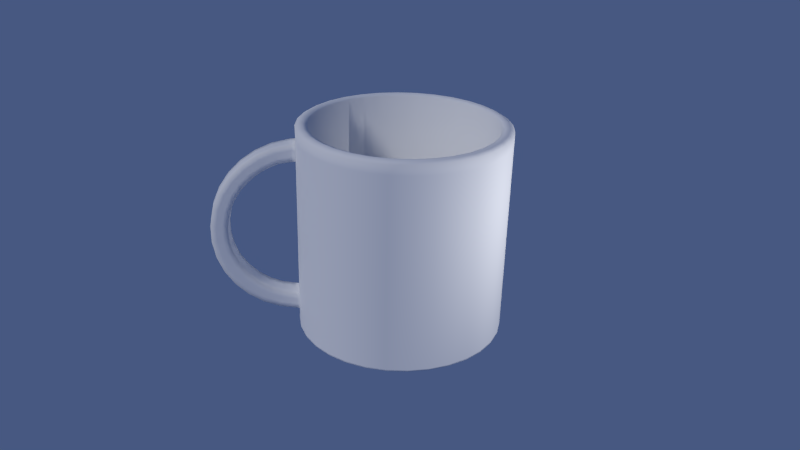 # Source: mug.blend  (saved by Blender 2.70.0; exported with 4.5.12 LTS)
import bpy
from mathutils import Matrix  # noqa: F401  (used for matrix-valued properties, if any)

bpy.ops.wm.read_factory_settings(use_empty=True)
scene = bpy.context.scene
scene.name = 'Scene'

# ---- collections
col_collection_1 = bpy.data.collections.new('Collection 1'); scene.collection.children.link(col_collection_1)

# ---- materials (node trees are filled in below, after node groups)
mat_material_002 = bpy.data.materials.new('Material.002')
mat_material_002.alpha_threshold = 0.0
mat_material_002.use_transparent_shadow = False
mat_material_002.diffuse_color = (0.02539, 0.0116, 0.009144, 1.0)
mat_material_002.roughness = 0.5
mat_material_002.line_color = (0.0, 0.0, 0.0, 0.661)
mat_material_001 = bpy.data.materials.new('Material.001')
mat_material_001.alpha_threshold = 0.0
mat_material_001.use_transparent_shadow = False
mat_material_001.diffuse_color = (0.9258, 0.9258, 0.9258, 1.0)
mat_material_001.roughness = 0.5
mat_material_001.specular_intensity = 0.4831
mat_material_001.line_color = (0.0, 0.0, 0.0, 1.0)

# ---- material node trees

# ---- world
world_world = bpy.data.worlds.new('World'); scene.world = world_world
world_world.color = (0.06238, 0.09788, 0.2203)
world_world.use_sun_shadow = False
world_world.sun_shadow_jitter_overblur = 0.0
world_world.cycles.sampling_method = 'MANUAL'
world_world.cycles.sample_map_resolution = 256

# ---- cameras
cam_camera_003 = bpy.data.cameras.new('Camera.003')
cam_camera_003.clip_end = 100.0
cam_camera_003.lens = 35.0
cam_camera_003.sensor_width = 32.0
cam_camera_003.sensor_height = 18.0
cam_camera_003.dof.focus_distance = 0.0
cam_camera_003.dof.aperture_fstop = 128.0

# ---- lights
light_point = bpy.data.lights.new('Point', 'POINT')
light_point.transmission_factor = 0.0
light_point.energy = 100.0
light_point.shadow_buffer_clip_start = 0.5
light_point.shadow_soft_size = 0.1
light_point.shadow_maximum_resolution = 0.006
light_point.use_absolute_resolution = True
light_point.cycles.use_multiple_importance_sampling = False
light_lamp = bpy.data.lights.new('Lamp', 'SUN')
light_lamp.transmission_factor = 0.0
light_lamp.cutoff_distance = 30.0
light_lamp.angle = 0.1993
light_lamp.energy = 1.0
light_lamp.shadow_buffer_clip_start = 1.001
light_lamp.shadow_soft_size = 0.1
light_lamp.shadow_cascade_max_distance = 1000.0
light_lamp.cycles.use_multiple_importance_sampling = False

# ---- meshes
me_circle_001 = bpy.data.meshes.new('Circle.001')
me_circle_001.from_pydata([(5.501e-09, 1.046, -0.06684), (-0.2041, 1.026, -0.06684), (-0.4004, 0.9666, -0.06684), (-0.5813, 0.8699, -0.06684), (-0.7398, 0.7398, -0.06684), (-0.8699, 0.5813, -0.06684), (-0.9666, 0.4004, -0.06684), (-1.026, 0.2041, -0.06684), (-1.046, 6.586e-08, -0.06684), (-1.026, -0.2041, -0.06684), (-0.9666, -0.4004, -0.06684), (-0.8699, -0.5813, -0.06684), (-0.7398, -0.7398, -0.06684), (-0.5813, -0.8699, -0.06684), (-0.4004, -0.9666, -0.06684), (-0.2041, -1.026, -0.06684), (3.464e-07, -1.046, -0.06684), (0.2041, -1.026, -0.06684), (0.4004, -0.9666, -0.06684), (0.5813, -0.8699, -0.06684), (0.7398, -0.7398, -0.06684), (0.8699, -0.5813, -0.06684), (0.9666, -0.4004, -0.06684), (1.026, -0.2041, -0.06684), (1.046, 9.971e-07, -0.06684), (1.026, 0.2041, -0.06684), (0.9666, 0.4004, -0.06684), (0.8699, 0.5813, -0.06684), (0.7398, 0.7398, -0.06684), (0.5813, 0.8699, -0.06684), (0.4004, 0.9666, -0.06684), (0.2041, 1.026, -0.06684), (7.038e-09, 1.046, -0.03822), (-0.2041, 1.026, -0.03822), (-0.4004, 0.9666, -0.03822), (-0.5813, 0.8699, -0.03822), (-0.7398, 0.7398, -0.03822), (-0.8699, 0.5813, -0.03822), (-0.9666, 0.4004, -0.03822), (-1.026, 0.2041, -0.03822), (-1.046, 6.586e-08, -0.03822), (-1.026, -0.2041, -0.03822), (-0.9666, -0.4004, -0.03822), (-0.8699, -0.5813, -0.03822), (-0.7398, -0.7398, -0.03822), (-0.5813, -0.8699, -0.03822), (-0.4004, -0.9666, -0.03822), (-0.2041, -1.026, -0.03822), (3.479e-07, -1.046, -0.03822), (0.2041, -1.026, -0.03822), (0.4004, -0.9666, -0.03822), (0.5813, -0.8699, -0.03822), (0.7398, -0.7398, -0.03822), (0.8699, -0.5813, -0.03822), (0.9666, -0.4004, -0.03822), (1.026, -0.2041, -0.03822), (1.046, 9.971e-07, -0.03822), (1.026, 0.2041, -0.03822), (0.9666, 0.4004, -0.03822), (0.8699, 0.5813, -0.03822), (0.7398, 0.7398, -0.03822), (0.5813, 0.8699, -0.03822), (0.4004, 0.9666, -0.03822), (0.2041, 1.026, -0.03822)], [], [(1, 0, 31, 30, 29, 28, 27, 26, 25, 24, 23, 22, 21, 20, 19, 18, 17, 16, 15, 14, 13, 12, 11, 10, 9, 8, 7, 6, 5, 4, 3, 2), (33, 34, 35, 36, 37, 38, 39, 40, 41, 42, 43, 44, 45, 46, 47, 48, 49, 50, 51, 52, 53, 54, 55, 56, 57, 58, 59, 60, 61, 62, 63, 32), (29, 30, 62, 61), (18, 19, 51, 50), (7, 8, 40, 39), (27, 28, 60, 59), (16, 17, 49, 48), (5, 6, 38, 37), (25, 26, 58, 57), (3, 4, 36, 35), (14, 15, 47, 46), (23, 24, 56, 55), (1, 2, 34, 33), (12, 13, 45, 44), (21, 22, 54, 53), (10, 11, 43, 42), (30, 31, 63, 62), (19, 20, 52, 51), (8, 9, 41, 40), (28, 29, 61, 60), (17, 18, 50, 49), (6, 7, 39, 38), (26, 27, 59, 58), (4, 5, 37, 36), (15, 16, 48, 47), (24, 25, 57, 56), (2, 3, 35, 34), (13, 14, 46, 45), (22, 23, 55, 54), (0, 1, 33, 32), (11, 12, 44, 43), (31, 0, 32, 63), (20, 21, 53, 52), (9, 10, 42, 41)])
me_circle_001.materials.append(mat_material_002)
me_circle_001.use_remesh_preserve_volume = False
me_circle_001.use_remesh_preserve_attributes = False
me_circle_001.use_mirror_vertex_groups = False
me_circle_001.update()
me_circle = bpy.data.meshes.new('Circle')
me_circle.from_pydata([(-1.008, 0.1912, 0.7869), (-1.179, 0.2044, 0.7561), (-1.331, 0.2162, 0.6946), (-1.468, 0.2269, 0.6045), (-1.584, 0.2359, 0.4893), (-1.676, 0.2431, 0.3536), (-1.74, 0.2482, 0.2025), (-1.773, 0.2508, 0.04177), (-1.775, 0.251, -0.1223), (-1.744, 0.2487, -0.2836), (-1.683, 0.244, -0.4357), (-1.593, 0.2372, -0.5729), (-1.478, 0.2283, -0.6899), (-1.343, 0.2179, -0.7822), (-1.192, 0.2063, -0.8462), (-1.02, 0.193, -0.8795), (-0.3827, 0.9239, 1.0), (-0.3827, 0.9239, -1.0), (-0.5556, 0.8315, 1.0), (-0.5556, 0.8315, -1.0), (-0.7071, 0.7071, 1.0), (-0.7071, 0.7071, -1.0), (-0.8315, 0.5556, 1.0), (-0.8315, 0.5556, -1.0), (-0.9239, 0.3827, 1.0), (-0.9239, 0.3827, -1.0), (-0.9808, 0.1951, 1.0), (-0.9808, 0.1951, -1.0), (-1.0, 9.656e-07, 1.0), (-1.0, 9.656e-07, -1.0), (-0.9808, -0.1951, 1.0), (-0.9808, -0.1951, -1.0), (-1.025, 0.01025, 0.7868), (-1.193, 0.02327, 0.756), (-1.345, 0.03505, 0.6945), (-1.482, 0.04569, 0.6044), (-1.598, 0.05479, 0.4892), (-1.69, 0.06198, 0.3535), (-1.754, 0.06701, 0.2024), (-1.787, 0.06966, 0.04168), (-1.789, 0.06985, -0.1224), (-1.758, 0.06756, -0.2837), (-1.697, 0.06288, -0.4358), (-1.607, 0.056, -0.573), (-1.492, 0.04717, -0.69), (-1.357, 0.03673, -0.7823), (-1.206, 0.02509, -0.8463), (-1.037, 0.01205, -0.8796), (-0.9239, -0.3827, 1.0), (-0.9239, -0.3827, -1.0), (-0.8315, -0.5556, 1.0), (-0.8315, -0.5556, -1.0), (-0.7071, -0.7071, 1.0), (-0.7071, -0.7071, -1.0), (-0.5556, -0.8315, 1.0), (-0.5556, -0.8315, -1.0), (-0.3827, -0.9239, 1.0), (-0.3827, -0.9239, -1.0), (-0.1951, -0.9808, 1.0), (-0.1951, -0.9808, -1.0), (-3.258e-07, -1.0, 1.0), (-3.258e-07, -1.0, -1.0), (0.1951, -0.9808, 1.0), (0.1951, -0.9808, -1.0), (-1.025, 0.006898, 0.6126), (-1.144, 0.01621, 0.5883), (-1.264, 0.02553, 0.5395), (-1.373, 0.03395, 0.4683), (-1.465, 0.04115, 0.3772), (-1.538, 0.04684, 0.2698), (-1.588, 0.05082, 0.1503), (-1.614, 0.05292, 0.02314), (-1.615, 0.05306, -0.1067), (-1.591, 0.05125, -0.2342), (-1.543, 0.04755, -0.3546), (-1.472, 0.0421, -0.4631), (-1.381, 0.03512, -0.5557), (-1.274, 0.02686, -0.6287), (-1.154, 0.01766, -0.6793), (-1.029, 0.008497, -0.7199), (0.3827, -0.9239, 1.0), (0.3827, -0.9239, -1.0), (0.5556, -0.8315, 1.0), (0.5556, -0.8315, -1.0), (0.7071, -0.7071, 1.0), (0.7071, -0.7071, -1.0), (0.8315, -0.5556, 1.0), (0.8315, -0.5556, -1.0), (0.9239, -0.3827, 1.0), (0.9239, -0.3827, -1.0), (0.9808, -0.1951, 1.0), (0.9808, -0.1951, -1.0), (1.0, 7.55e-08, 1.0), (1.0, 7.55e-08, -1.0), (0.9808, 0.1951, 1.0), (0.9808, 0.1951, -1.0), (-1.008, 0.1923, 0.634), (-1.13, 0.2018, 0.6088), (-1.254, 0.2115, 0.5582), (-1.366, 0.2202, 0.4843), (-1.462, 0.2277, 0.3897), (-1.538, 0.2336, 0.2783), (-1.59, 0.2377, 0.1542), (-1.617, 0.2399, 0.02228), (-1.619, 0.2401, -0.1125), (-1.593, 0.2382, -0.2448), (-1.543, 0.2343, -0.3697), (-1.469, 0.2287, -0.4824), (-1.375, 0.2214, -0.5784), (-1.264, 0.2129, -0.6542), (-1.14, 0.2033, -0.7067), (-1.029, 0.1939, -0.7199), (0.9239, 0.3827, 1.0), (0.9239, 0.3827, -1.0), (0.8315, 0.5556, 1.0), (0.8315, 0.5556, -1.0), (0.7071, 0.7071, 1.0), (0.7071, 0.7071, -1.0), (0.5556, 0.8315, 1.0), (0.5556, 0.8315, -1.0), (0.3827, 0.9239, 1.0), (0.3827, 0.9239, -1.0), (0.1951, 0.9808, 1.0), (0.1951, 0.9808, -1.0), (0.0, 1.0, 1.0), (0.0, 1.0, -1.0), (-0.1951, 0.9808, -1.0), (-0.1951, 0.9808, 1.0), (-0.9928, 9.686e-07, -0.8771), (-0.988, 0.1951, -0.8771), (-0.9928, 9.686e-07, 0.7915), (-0.988, 0.1951, 0.7915), (-0.3386, 0.8174, -1.009), (-0.4916, 0.7357, -1.009), (-0.6256, 0.6256, -1.009), (-0.7357, 0.4916, -1.009), (-0.8174, 0.3386, -1.009), (-0.8678, 0.1726, -1.009), (-0.8848, 8.869e-07, -1.009), (-0.8678, -0.1726, -1.009), (-0.8174, -0.3386, -1.009), (-0.7357, -0.4916, -1.009), (-0.6256, -0.6256, -1.009), (-0.4916, -0.7357, -1.009), (-0.3386, -0.8174, -1.009), (-0.1726, -0.8678, -1.009), (-2.808e-07, -0.8848, -1.009), (0.1726, -0.8678, -1.009), (0.3386, -0.8174, -1.009), (0.4916, -0.7357, -1.009), (0.6256, -0.6256, -1.009), (0.7357, -0.4916, -1.009), (0.8174, -0.3386, -1.009), (0.8678, -0.1726, -1.009), (0.8848, 9.934e-08, -1.009), (0.8678, 0.1726, -1.009), (0.8174, 0.3386, -1.009), (0.7357, 0.4916, -1.009), (0.6256, 0.6256, -1.009), (0.4916, 0.7357, -1.009), (0.3386, 0.8174, -1.009), (0.1726, 0.8678, -1.009), (7.463e-09, 0.8848, -1.009), (-0.1726, 0.8678, -1.009), (-0.3386, 0.8174, 0.8962), (-0.4916, 0.7357, 0.8962), (-0.6256, 0.6256, 0.8962), (-0.7357, 0.4916, 0.8962), (-0.8174, 0.3386, 0.8962), (-0.8678, 0.1726, 0.8962), (-0.8848, 8.869e-07, 0.8962), (-0.8678, -0.1726, 0.8962), (-0.8174, -0.3386, 0.8962), (-0.7357, -0.4916, 0.8962), (-0.6256, -0.6256, 0.8962), (-0.4916, -0.7357, 0.8962), (-0.3386, -0.8174, 0.8962), (-0.1726, -0.8678, 0.8962), (-2.248e-07, -0.8848, 0.8962), (0.1726, -0.8678, 0.8962), (0.3386, -0.8174, 0.8962), (0.4916, -0.7357, 0.8962), (0.6256, -0.6256, 0.8962), (0.7357, -0.4916, 0.8962), (0.8174, -0.3386, 0.8962), (0.8678, -0.1726, 0.8962), (0.8848, 9.934e-08, 0.8962), (0.8678, 0.1726, 0.8962), (0.8174, 0.3386, 0.8962), (0.7357, 0.4916, 0.8962), (0.6256, 0.6256, 0.8962), (0.4916, 0.7357, 0.8962), (0.3386, 0.8174, 0.8962), (0.1726, 0.8678, 0.8962), (6.346e-08, 0.8848, 0.8962), (-0.1726, 0.8678, 0.8962), (-0.6631, 0.6631, -1.028), (-0.521, 0.7798, -1.028), (0.521, 0.7798, -1.028), (0.6631, 0.6631, -1.028), (0.7798, -0.521, -1.028), (0.6631, -0.6631, -1.028), (0.9378, 8.836e-08, -1.028), (0.9198, -0.183, -1.028), (-0.183, 0.9198, -1.028), (4.028e-09, 0.9378, -1.028), (-0.8664, -0.3589, -1.028), (-0.9198, -0.183, -1.028), (-3.015e-07, -0.9378, -1.028), (-0.183, -0.9198, -1.028), (0.3589, -0.8664, -1.028), (0.183, -0.9198, -1.028), (0.521, -0.7798, -1.028), (-0.9378, 9.231e-07, -1.028), (0.8664, 0.3589, -1.028), (0.9198, 0.183, -1.028), (-0.521, -0.7798, -1.028), (-0.6631, -0.6631, -1.028), (-0.8664, 0.3589, -1.028), (-0.7798, 0.521, -1.028), (0.7798, 0.521, -1.028), (-0.3589, 0.8664, -1.028), (0.3589, 0.8664, -1.028), (-0.3589, -0.8664, -1.028), (0.8664, -0.3589, -1.028), (0.183, 0.9198, -1.028), (-0.7798, -0.521, -1.028), (-0.9198, 0.183, -1.028), (-0.9928, 9.686e-07, -0.7253), (-0.988, 0.1951, -0.7253), (-0.9928, 9.686e-07, 0.6217), (-0.988, 0.1951, 0.6336), (-0.9239, -0.3827, -0.7047), (-0.8315, -0.5556, -0.7047), (-0.7071, -0.7071, -0.7047), (-0.5556, -0.8315, -0.7047), (-0.3827, -0.9239, -0.7047), (-0.1951, -0.9808, -0.7047), (-3.258e-07, -1.0, -0.7047), (0.1951, -0.9808, -0.7047), (0.3827, -0.9239, -0.7047), (0.5556, -0.8315, -0.7047), (0.7071, -0.7071, -0.7047), (0.8315, -0.5556, -0.7047), (0.9239, -0.3827, -0.7047), (0.9808, -0.1951, -0.7047), (1.0, 7.55e-08, -0.7047), (0.9808, 0.1951, -0.7047), (0.9239, 0.3827, -0.7047), (0.8315, 0.5556, -0.7047), (0.7071, 0.7071, -0.7047), (0.5556, 0.8315, -0.7047), (0.3827, 0.9239, -0.7047), (0.1951, 0.9808, -0.7047), (0.0, 1.0, -0.7047), (-0.9808, -0.1951, -0.7047), (-0.9239, 0.3827, -0.7047), (-0.8315, 0.5556, -0.7047), (-0.7071, 0.7071, -0.7047), (-0.5556, 0.8315, -0.7047), (-0.3827, 0.9239, -0.7047), (-0.1951, 0.9808, -0.7047), (0.0, 1.0, 0.5968), (-0.9239, -0.3827, 0.5968), (-0.8315, -0.5556, 0.5968), (-0.7071, -0.7071, 0.5968), (-0.5556, -0.8315, 0.5968), (-0.3827, -0.9239, 0.5968), (-0.1951, -0.9808, 0.5968), (-3.258e-07, -1.0, 0.5968), (0.1951, -0.9808, 0.5968), (0.3827, -0.9239, 0.5968), (0.5556, -0.8315, 0.5968), (0.7071, -0.7071, 0.5968), (0.8315, -0.5556, 0.5968), (0.9239, -0.3827, 0.5968), (0.9808, -0.1951, 0.5968), (1.0, 7.55e-08, 0.5968), (0.9808, 0.1951, 0.5968), (0.9239, 0.3827, 0.5968), (0.8315, 0.5556, 0.5968), (0.7071, 0.7071, 0.5968), (0.5556, 0.8315, 0.5968), (0.3827, 0.9239, 0.5968), (0.1951, 0.9808, 0.5968), (-0.9808, -0.1951, 0.5952), (-0.9239, 0.3827, 0.5945), (-0.8315, 0.5556, 0.5968), (-0.7071, 0.7071, 0.5968), (-0.5556, 0.8315, 0.5968), (-0.3827, 0.9239, 0.5968), (-0.1951, 0.9808, 0.5968), (-0.988, 0.1951, 0.5945), (-0.9928, 9.686e-07, 0.5952), (-0.9928, 9.686e-07, -0.6988), (-0.988, 0.1951, -0.6986), (-0.9239, -0.3827, -0.9047), (-0.8315, -0.5556, -0.9047), (-0.7071, -0.7071, -0.9047), (-0.5556, -0.8315, -0.9047), (-0.3827, -0.9239, -0.9047), (-0.1951, -0.9808, -0.9047), (-3.258e-07, -1.0, -0.9047), (0.1951, -0.9808, -0.9047), (0.3827, -0.9239, -0.9047), (0.5556, -0.8315, -0.9047), (0.7071, -0.7071, -0.9047), (0.8315, -0.5556, -0.9047), (0.9239, -0.3827, -0.9047), (0.9808, -0.1951, -0.9047), (1.0, 7.55e-08, -0.9047), (0.9808, 0.1951, -0.9047), (0.9239, 0.3827, -0.9047), (0.8315, 0.5556, -0.9047), (0.7071, 0.7071, -0.9047), (0.5556, 0.8315, -0.9047), (0.3827, 0.9239, -0.9047), (0.1951, 0.9808, -0.9047), (-0.9808, -0.1951, -0.9047), (-0.9239, 0.3827, -0.9047), (-0.8315, 0.5556, -0.9047), (-0.7071, 0.7071, -0.9047), (-0.5556, 0.8315, -0.9047), (-0.3827, 0.9239, -0.9047), (-0.1951, 0.9808, -0.9047), (0.0, 1.0, -0.9047), (-0.9945, 9.679e-07, -0.9062), (-0.9863, 0.1951, -0.9068), (0.0, 1.0, 0.795), (-0.9239, -0.3827, 0.795), (-0.8315, -0.5556, 0.795), (-0.7071, -0.7071, 0.795), (-0.5556, -0.8315, 0.795), (-0.3827, -0.9239, 0.795), (-0.1951, -0.9808, 0.795), (-3.258e-07, -1.0, 0.795), (0.1951, -0.9808, 0.795), (0.3827, -0.9239, 0.795), (0.5556, -0.8315, 0.795), (0.7071, -0.7071, 0.795), (0.8315, -0.5556, 0.795), (0.9239, -0.3827, 0.795), (0.9808, -0.1951, 0.795), (1.0, 7.55e-08, 0.795), (0.9808, 0.1951, 0.795), (0.9239, 0.3827, 0.795), (0.8315, 0.5556, 0.795), (0.7071, 0.7071, 0.795), (0.5556, 0.8315, 0.795), (0.3827, 0.9239, 0.795), (0.1951, 0.9808, 0.795), (-0.9808, -0.1951, 0.7942), (-0.9239, 0.3827, 0.7939), (-0.8315, 0.5556, 0.795), (-0.7071, 0.7071, 0.795), (-0.5556, 0.8315, 0.795), (-0.3827, 0.9239, 0.795), (-0.1951, 0.9808, 0.795), (-0.9929, 9.685e-07, 0.7946), (-0.9879, 0.1951, 0.7947), (0.0, 1.0, -0.02741), (-0.9239, -0.3827, -0.02741), (-0.8315, -0.5556, -0.02741), (-0.7071, -0.7071, -0.02741), (-0.5556, -0.8315, -0.02741), (-0.3827, -0.9239, -0.02741), (-0.1951, -0.9808, -0.02741), (-3.258e-07, -1.0, -0.02741), (0.1951, -0.9808, -0.02741), (0.3827, -0.9239, -0.02741), (0.5556, -0.8315, -0.02741), (0.7071, -0.7071, -0.02741), (0.8315, -0.5556, -0.02741), (0.9239, -0.3827, -0.02741), (0.9808, -0.1951, -0.02741), (1.0, 7.55e-08, -0.02741), (0.9808, 0.1951, -0.02741), (0.9239, 0.3827, -0.02741), (0.8315, 0.5556, -0.02741), (0.7071, 0.7071, -0.02741), (0.5556, 0.8315, -0.02741), (0.3827, 0.9239, -0.02741), (0.1951, 0.9808, -0.02741), (-0.9808, -0.1951, -0.02825), (-0.9239, 0.3827, -0.02862), (-0.8315, 0.5556, -0.02741), (-0.7071, 0.7071, -0.02741), (-0.5556, 0.8315, -0.02741), (-0.3827, 0.9239, -0.02741), (-0.1951, 0.9808, -0.02741), (-0.9928, 9.686e-07, -0.02538), (-0.988, 0.1951, -0.02569), (0.0, 1.0, 0.9825), (-0.9994, 9.659e-07, 0.9824), (-0.9814, 0.1951, 0.9824), (-0.9239, -0.3827, 0.9825), (-0.8315, -0.5556, 0.9825), (-0.7071, -0.7071, 0.9825), (-0.5556, -0.8315, 0.9825), (-0.3827, -0.9239, 0.9825), (-0.1951, -0.9808, 0.9825), (-3.258e-07, -1.0, 0.9825), (0.1951, -0.9808, 0.9825), (0.3827, -0.9239, 0.9825), (0.5556, -0.8315, 0.9825), (0.7071, -0.7071, 0.9825), (0.8315, -0.5556, 0.9825), (0.9239, -0.3827, 0.9825), (0.9808, -0.1951, 0.9825), (1.0, 7.55e-08, 0.9825), (0.9808, 0.1951, 0.9825), (0.9239, 0.3827, 0.9825), (0.8315, 0.5556, 0.9825), (0.7071, 0.7071, 0.9825), (0.5556, 0.8315, 0.9825), (0.3827, 0.9239, 0.9825), (0.1951, 0.9808, 0.9825), (-0.9808, -0.1951, 0.9824), (-0.9239, 0.3827, 0.9824), (-0.8315, 0.5556, 0.9825), (-0.7071, 0.7071, 0.9825), (-0.5556, 0.8315, 0.9825), (-0.3827, 0.9239, 0.9825), (-0.1951, 0.9808, 0.9825), (-0.9558, 0.289, 0.7943), (-0.9542, 0.2939, 0.5945), (-0.9884, -0.01392, 0.7944), (-0.9879, -0.01952, 0.5952), (-0.96, 0.2771, -0.7013), (-0.9577, 0.281, -0.9058), (-0.9919, -0.0373, -0.906), (-0.9911, -0.02813, -0.6996), (-0.9755, 0.2273, -0.9064), (-0.9763, 0.2293, -0.6997), (-1.671, 0.2437, 0.02898), (-1.723, 0.2473, 0.03548), (-1.692, 0.2448, 0.1869), (-1.642, 0.2413, 0.1708), (-1.585, 0.2369, 0.3042), (-1.632, 0.2401, 0.3293), (-1.545, 0.2333, 0.4572), (-1.504, 0.2305, 0.424), (-1.023, 0.1933, -0.8279), (-1.026, 0.1936, -0.7747), (-1.401, 0.2225, 0.5256), (-1.435, 0.2247, 0.5656), (-1.306, 0.2147, 0.6505), (-1.281, 0.2131, 0.6051), (-1.158, 0.2043, -0.7547), (-1.175, 0.2053, -0.8011), (-1.317, 0.2163, -0.7408), (-1.291, 0.2146, -0.6982), (-1.147, 0.2027, 0.6594), (-1.163, 0.2036, 0.7085), (-1.008, 0.1916, 0.7375), (-1.008, 0.1919, 0.6865), (-1.41, 0.2238, -0.6167), (-1.445, 0.2261, -0.6539), (-1.553, 0.2344, -0.5437), (-1.512, 0.2316, -0.5135), (-1.591, 0.2377, -0.3924), (-1.638, 0.2409, -0.4144), (-1.695, 0.2453, -0.2711), (-1.645, 0.2418, -0.2581), (-1.672, 0.2438, -0.1159), (-1.724, 0.2475, -0.1192), (-0.988, 0.1951, -0.7775), (-0.988, 0.1951, -0.8281), (-0.988, 0.1951, 0.6879), (-0.988, 0.1951, 0.7405), (-1.672, 0.0585, 0.02932), (-1.73, 0.06408, 0.0355), (-1.731, 0.06426, -0.1172), (-1.673, 0.05866, -0.1119), (-1.589, 0.05189, 0.2977), (-1.64, 0.05694, 0.3256), (-1.699, 0.06161, 0.185), (-1.643, 0.05621, 0.1676), (-1.409, 0.03787, 0.5136), (-1.445, 0.04178, 0.559), (-1.554, 0.05024, 0.4519), (-1.509, 0.04569, 0.4146), (-1.172, 0.02013, -0.735), (-1.189, 0.02261, -0.7906), (-1.034, 0.01086, -0.8263), (-1.031, 0.009681, -0.7731), (-1.161, 0.01856, 0.6442), (-1.177, 0.02091, 0.7001), (-1.318, 0.03188, 0.6428), (-1.291, 0.0287, 0.5912), (-1.418, 0.03913, -0.6004), (-1.455, 0.04315, -0.6452), (-1.329, 0.03344, -0.7311), (-1.301, 0.03015, -0.6799), (-1.594, 0.05266, -0.3817), (-1.645, 0.05777, -0.4087), (-1.562, 0.05137, -0.5364), (-1.517, 0.04674, -0.4997), (-1.702, 0.06212, -0.2672), (-1.647, 0.05669, -0.2507), (-1.025, 0.008015, 0.6706), (-1.025, 0.009131, 0.7287), (-0.9928, 9.686e-07, -0.7759), (-0.9928, 9.686e-07, -0.8265), (-0.9928, 9.686e-07, 0.6783), (-0.9928, 9.686e-07, 0.7349), (-1.75, 0.1274, 0.2024), (-1.745, 0.1878, 0.2025), (-1.778, 0.1904, 0.04174), (-1.783, 0.1301, 0.04171), (-1.594, 0.1152, 0.4893), (-1.589, 0.1756, 0.4893), (-1.681, 0.1828, 0.3536), (-1.686, 0.1224, 0.3535), (-1.031, 0.07238, -0.8796), (-1.026, 0.1327, -0.8795), (-1.34, 0.09544, 0.6945), (-1.336, 0.1558, 0.6945), (-1.472, 0.1665, 0.6044), (-1.477, 0.1061, 0.6044), (-1.352, 0.09712, -0.7822), (-1.347, 0.1575, -0.7822), (-1.197, 0.1459, -0.8462), (-1.201, 0.08548, -0.8462), (-1.019, 0.07057, 0.7868), (-1.014, 0.1309, 0.7868), (-1.184, 0.144, 0.7561), (-1.189, 0.08365, 0.7561), (-1.602, 0.1164, -0.573), (-1.598, 0.1768, -0.5729), (-1.483, 0.1679, -0.6899), (-1.487, 0.1076, -0.6899), (-1.753, 0.1279, -0.2836), (-1.749, 0.1883, -0.2836), (-1.687, 0.1837, -0.4357), (-1.692, 0.1233, -0.4358), (-1.779, 0.1906, -0.1224), (-1.784, 0.1302, -0.1224), (-0.9936, 0.06503, -1.0), (-0.9872, 0.1301, -1.0), (-0.9872, 0.1301, 1.0), (-0.9936, 0.06503, 1.0), (-0.9912, 0.06503, -0.8771), (-0.9896, 0.1301, -0.8771), (-0.9912, 0.06503, 0.7915), (-0.9896, 0.1301, 0.7915), (-0.8791, 0.05754, -1.009), (-0.8734, 0.1151, -1.009), (-0.8791, 0.05754, 0.8962), (-0.8734, 0.1151, 0.8962), (-0.9258, 0.122, -1.028), (-0.9318, 0.06099, -1.028), (-0.989, 0.1301, -0.9066), (-0.9918, 0.06503, -0.9064), (-0.9896, 0.1301, 0.7947), (-0.9912, 0.06503, 0.7946), (-0.9934, 0.06503, 0.9824), (-0.9874, 0.1301, 0.9824), (-1.029, 0.07031, -0.7199), (-1.029, 0.1321, -0.7199), (-1.15, 0.07954, -0.6885), (-1.145, 0.1414, -0.6976), (-1.27, 0.08886, -0.6372), (-1.267, 0.1509, -0.6457), (-1.379, 0.09722, -0.5633), (-1.377, 0.1593, -0.5708), (-1.471, 0.1043, -0.4695), (-1.47, 0.1665, -0.476), (-1.543, 0.1098, -0.3596), (-1.543, 0.1721, -0.3647), (-1.592, 0.1136, -0.2378), (-1.593, 0.1759, -0.2413), (-1.616, 0.1154, -0.1086), (-1.617, 0.1777, -0.1105), (-1.615, 0.1152, 0.02285), (-1.616, 0.1776, 0.02257), (-1.589, 0.1131, 0.1516), (-1.589, 0.1754, 0.1529), (-1.538, 0.1091, 0.2727), (-1.538, 0.1713, 0.2755), (-1.464, 0.1033, 0.3814), (-1.463, 0.1655, 0.3856), (-1.371, 0.09604, 0.4736), (-1.369, 0.1581, 0.4789), (-1.261, 0.08752, 0.5458), (-1.258, 0.1495, 0.552), (-1.139, 0.07808, 0.5951), (-1.135, 0.1399, 0.6019), (-1.019, 0.0687, 0.6197), (-1.014, 0.1305, 0.6269), (-0.9912, 0.06503, -0.7253), (-0.9896, 0.1301, -0.7253), (-0.9912, 0.06503, 0.6257), (-0.9896, 0.1301, 0.6296), (-0.9896, 0.1301, 0.5947), (-0.9912, 0.06503, 0.5949), (-0.9912, 0.06503, -0.6987), (-0.9896, 0.1301, -0.6987), (-0.9912, 0.06503, -0.02549), (-0.9896, 0.1301, -0.02559), (-0.6847, 0.6847, -1.019), (0.5379, 0.8051, -1.019), (0.8051, -0.5379, -1.019), (0.9683, 8.206e-08, -1.019), (-0.1889, 0.9497, -1.019), (-0.8946, -0.3705, -1.019), (-3.135e-07, -0.9683, -1.019), (0.3705, -0.8946, -1.019), (0.5379, -0.8051, -1.019), (0.8946, 0.3705, -1.019), (-0.5379, -0.8051, -1.019), (-0.8946, 0.3705, -1.019), (0.8051, 0.5379, -1.019), (0.3705, 0.8946, -1.019), (-0.3705, -0.8946, -1.019), (0.8946, -0.3705, -1.019), (-0.8051, -0.5379, -1.019), (-0.5379, 0.8051, -1.019), (0.6847, 0.6847, -1.019), (0.6847, -0.6847, -1.019), (0.9497, -0.1889, -1.019), (2.054e-09, 0.9683, -1.019), (-0.9497, -0.1889, -1.019), (-0.1889, -0.9497, -1.019), (0.1889, -0.9497, -1.019), (-0.9683, 9.439e-07, -1.019), (0.9497, 0.1889, -1.019), (-0.6847, -0.6847, -1.019), (-0.8051, 0.5379, -1.019), (-0.3705, 0.8946, -1.019), (0.1889, 0.9497, -1.019), (-0.9497, 0.1889, -1.019), (-0.9621, 0.06297, -1.019), (-0.9559, 0.1259, -1.019)], [], [(401, 60, 58, 400), (506, 509, 39, 38), (510, 513, 37, 36), (402, 62, 60, 401), (516, 519, 35, 34), (520, 523, 46, 45), (524, 527, 33, 32), (528, 531, 44, 43), (403, 80, 62, 402), (532, 535, 42, 41), (404, 82, 80, 403), (509, 537, 40, 39), (513, 506, 38, 37), (405, 84, 82, 404), (519, 510, 36, 35), (523, 514, 47, 46), (527, 516, 34, 33), (531, 520, 45, 44), (535, 528, 43, 42), (406, 86, 84, 405), (537, 532, 41, 40), (407, 88, 86, 406), (470, 473, 72, 71), (474, 477, 70, 69), (408, 90, 88, 407), (478, 481, 68, 67), (482, 485, 79, 78), (486, 489, 66, 65), (490, 493, 77, 76), (494, 497, 75, 74), (409, 92, 90, 408), (473, 499, 73, 72), (410, 94, 92, 409), (477, 470, 71, 70), (481, 474, 69, 68), (411, 112, 94, 410), (489, 478, 67, 66), (493, 482, 78, 77), (500, 486, 65, 64), (497, 490, 76, 75), (412, 114, 112, 411), (499, 494, 74, 73), (434, 437, 102, 103), (413, 116, 114, 412), (438, 441, 100, 101), (444, 447, 98, 99), (448, 451, 109, 110), (414, 118, 116, 413), (452, 455, 96, 97), (456, 459, 107, 108), (460, 463, 105, 106), (415, 120, 118, 414), (464, 434, 103, 104), (416, 122, 120, 415), (437, 438, 101, 102), (441, 444, 99, 100), (443, 448, 110, 111), (447, 452, 97, 98), (451, 456, 108, 109), (392, 124, 122, 416), (459, 460, 106, 107), (463, 464, 104, 105), (400, 58, 56, 399), (399, 56, 54, 398), (398, 54, 52, 397), (397, 52, 50, 396), (396, 50, 48, 395), (395, 48, 30, 417), (545, 554, 359, 131), (418, 24, 22, 419), (419, 22, 20, 420), (420, 20, 18, 421), (421, 18, 16, 422), (423, 127, 124, 392), (196, 197, 133, 134), (422, 16, 127, 423), (58, 60, 62, 80, 82, 84, 86, 88, 90, 92, 94, 112, 114, 116, 118, 120, 122, 124, 127, 16, 18, 20, 22, 24, 26, 540, 541, 28, 30, 48, 50, 52, 54, 56), (539, 552, 327, 27), (561, 559, 111, 110), (563, 561, 110, 109), (565, 563, 109, 108), (567, 565, 108, 107), (569, 567, 107, 106), (571, 569, 106, 105), (573, 571, 105, 104), (575, 573, 104, 103), (577, 575, 103, 102), (579, 577, 102, 101), (581, 579, 101, 100), (583, 581, 100, 99), (585, 583, 99, 98), (587, 585, 98, 97), (589, 587, 97, 96), (162, 161, 193, 194), (198, 199, 158, 159), (200, 201, 150, 151), (202, 203, 153, 154), (204, 205, 162, 163), (206, 207, 139, 140), (208, 209, 145, 146), (210, 211, 147, 148), (212, 210, 148, 149), (207, 213, 138, 139), (214, 215, 155, 156), (216, 217, 142, 143), (218, 219, 135, 136), (220, 214, 156, 157), (215, 202, 154, 155), (197, 221, 132, 133), (222, 198, 159, 160), (223, 216, 143, 144), (224, 200, 151, 152), (205, 225, 161, 162), (226, 206, 140, 141), (211, 208, 146, 147), (550, 227, 137, 547), (225, 222, 160, 161), (219, 196, 134, 135), (199, 220, 157, 158), (201, 212, 149, 150), (221, 204, 163, 132), (209, 223, 144, 145), (203, 224, 152, 153), (217, 226, 141, 142), (227, 218, 136, 137), (178, 177, 176, 175, 174, 173, 172, 171, 170, 548, 549, 169, 168, 167, 166, 165, 164, 195, 194, 193, 192, 191, 190, 189, 188, 187, 186, 185, 184, 183, 182, 181, 180, 179), (140, 139, 171, 172), (151, 150, 182, 183), (163, 162, 194, 195), (160, 159, 191, 192), (149, 148, 180, 181), (133, 132, 164, 165), (158, 157, 189, 190), (147, 146, 178, 179), (135, 134, 166, 167), (156, 155, 187, 188), (145, 144, 176, 177), (137, 136, 168, 169), (143, 142, 174, 175), (154, 153, 185, 186), (139, 138, 170, 171), (141, 140, 172, 173), (152, 151, 183, 184), (161, 160, 192, 193), (150, 149, 181, 182), (132, 163, 195, 164), (159, 158, 190, 191), (148, 147, 179, 180), (134, 133, 165, 166), (157, 156, 188, 189), (146, 145, 177, 178), (136, 135, 167, 168), (144, 143, 175, 176), (155, 154, 186, 187), (547, 137, 169, 549), (142, 141, 173, 174), (153, 152, 184, 185), (600, 617, 197, 196), (601, 618, 199, 198), (602, 619, 201, 200), (603, 620, 203, 202), (604, 621, 205, 204), (605, 622, 207, 206), (606, 623, 209, 208), (607, 624, 211, 210), (608, 607, 210, 212), (622, 625, 213, 207), (609, 626, 215, 214), (610, 627, 217, 216), (611, 628, 219, 218), (612, 609, 214, 220), (626, 603, 202, 215), (617, 629, 221, 197), (613, 601, 198, 222), (614, 610, 216, 223), (615, 602, 200, 224), (621, 630, 225, 205), (616, 605, 206, 226), (624, 606, 208, 211), (633, 631, 227, 550), (630, 613, 222, 225), (628, 600, 196, 219), (618, 612, 220, 199), (619, 608, 212, 201), (629, 604, 204, 221), (623, 614, 223, 209), (620, 615, 224, 203), (627, 616, 226, 217), (631, 611, 218, 227), (542, 128, 47, 514), (544, 524, 32, 130), (455, 468, 231, 96), (500, 64, 230, 504), (589, 96, 231, 593), (558, 79, 228, 590), (485, 502, 228, 79), (443, 111, 229, 466), (426, 358, 130, 505, 504, 230, 293, 427), (286, 425, 424, 352), (302, 238, 237, 301), (303, 239, 238, 302), (304, 240, 239, 303), (305, 241, 240, 304), (306, 242, 241, 305), (307, 243, 242, 306), (308, 244, 243, 307), (309, 245, 244, 308), (310, 246, 245, 309), (311, 247, 246, 310), (312, 248, 247, 311), (313, 249, 248, 312), (314, 250, 249, 313), (315, 251, 250, 314), (316, 252, 251, 315), (317, 253, 252, 316), (325, 254, 253, 317), (301, 237, 236, 300), (300, 236, 235, 299), (299, 235, 234, 298), (298, 234, 233, 297), (297, 233, 232, 296), (296, 232, 255, 318), (319, 256, 257, 320), (320, 257, 258, 321), (321, 258, 259, 322), (322, 259, 260, 323), (324, 261, 254, 325), (323, 260, 261, 324), (367, 269, 268, 366), (368, 270, 269, 367), (369, 271, 270, 368), (370, 272, 271, 369), (371, 273, 272, 370), (372, 274, 273, 371), (373, 275, 274, 372), (374, 276, 275, 373), (375, 277, 276, 374), (376, 278, 277, 375), (377, 279, 278, 376), (378, 280, 279, 377), (379, 281, 280, 378), (380, 282, 281, 379), (381, 283, 282, 380), (382, 284, 283, 381), (360, 262, 284, 382), (366, 268, 267, 365), (365, 267, 266, 364), (364, 266, 265, 363), (363, 265, 264, 362), (362, 264, 263, 361), (361, 263, 285, 383), (384, 286, 287, 385), (385, 287, 288, 386), (386, 288, 289, 387), (387, 289, 290, 388), (389, 291, 262, 360), (388, 290, 291, 389), (384, 391, 292, 425, 286), (383, 390, 294, 431, 255), (595, 293, 230, 592), (318, 430, 326, 29, 31), (27, 327, 432, 429, 319, 25), (61, 302, 301, 59), (63, 303, 302, 61), (81, 304, 303, 63), (83, 305, 304, 81), (85, 306, 305, 83), (87, 307, 306, 85), (89, 308, 307, 87), (91, 309, 308, 89), (93, 310, 309, 91), (95, 311, 310, 93), (113, 312, 311, 95), (115, 313, 312, 113), (117, 314, 313, 115), (119, 315, 314, 117), (121, 316, 315, 119), (123, 317, 316, 121), (125, 325, 317, 123), (59, 301, 300, 57), (57, 300, 299, 55), (55, 299, 298, 53), (53, 298, 297, 51), (51, 297, 296, 49), (49, 296, 318, 31), (25, 319, 320, 23), (23, 320, 321, 21), (21, 321, 322, 19), (19, 322, 323, 17), (126, 324, 325, 125), (17, 323, 324, 126), (552, 543, 129, 327), (255, 431, 430, 318), (327, 129, 467, 466, 229, 295, 433, 432), (269, 335, 334, 268), (270, 336, 335, 269), (271, 337, 336, 270), (272, 338, 337, 271), (273, 339, 338, 272), (274, 340, 339, 273), (275, 341, 340, 274), (276, 342, 341, 275), (277, 343, 342, 276), (278, 344, 343, 277), (279, 345, 344, 278), (280, 346, 345, 279), (281, 347, 346, 280), (282, 348, 347, 281), (283, 349, 348, 282), (284, 350, 349, 283), (262, 328, 350, 284), (268, 334, 333, 267), (267, 333, 332, 266), (266, 332, 331, 265), (265, 331, 330, 264), (264, 330, 329, 263), (263, 329, 351, 285), (286, 352, 353, 287), (287, 353, 354, 288), (288, 354, 355, 289), (289, 355, 356, 290), (291, 357, 328, 262), (290, 356, 357, 291), (418, 394, 26, 24), (557, 540, 26, 394), (417, 393, 358, 426, 351), (590, 228, 294, 596), (596, 294, 390, 598), (238, 367, 366, 237), (239, 368, 367, 238), (240, 369, 368, 239), (241, 370, 369, 240), (242, 371, 370, 241), (243, 372, 371, 242), (244, 373, 372, 243), (245, 374, 373, 244), (246, 375, 374, 245), (247, 376, 375, 246), (248, 377, 376, 247), (249, 378, 377, 248), (250, 379, 378, 249), (251, 380, 379, 250), (252, 381, 380, 251), (253, 382, 381, 252), (254, 360, 382, 253), (237, 366, 365, 236), (236, 365, 364, 235), (235, 364, 363, 234), (234, 363, 362, 233), (233, 362, 361, 232), (232, 361, 383, 255), (256, 384, 385, 257), (257, 385, 386, 258), (258, 386, 387, 259), (259, 387, 388, 260), (261, 389, 360, 254), (260, 388, 389, 261), (256, 428, 433, 295, 391, 384), (285, 427, 293, 390, 383), (335, 401, 400, 334), (336, 402, 401, 335), (337, 403, 402, 336), (338, 404, 403, 337), (339, 405, 404, 338), (340, 406, 405, 339), (341, 407, 406, 340), (342, 408, 407, 341), (343, 409, 408, 342), (344, 410, 409, 343), (345, 411, 410, 344), (346, 412, 411, 345), (347, 413, 412, 346), (348, 414, 413, 347), (349, 415, 414, 348), (350, 416, 415, 349), (328, 392, 416, 350), (334, 400, 399, 333), (333, 399, 398, 332), (332, 398, 397, 331), (331, 397, 396, 330), (330, 396, 395, 329), (329, 395, 417, 351), (352, 418, 419, 353), (353, 419, 420, 354), (354, 420, 421, 355), (355, 421, 422, 356), (357, 423, 392, 328), (356, 422, 423, 357), (352, 424, 359, 394, 418), (554, 557, 394, 359), (30, 28, 393, 417), (425, 292, 231, 468, 469, 131, 359, 424), (351, 426, 427, 285), (429, 428, 256, 319), (431, 294, 228, 502, 503, 128, 326, 430), (432, 433, 428, 429), (595, 598, 390, 293), (7, 6, 436, 435), (435, 436, 437, 434), (5, 4, 440, 439), (439, 440, 441, 438), (3, 2, 446, 445), (445, 446, 447, 444), (14, 13, 450, 449), (449, 450, 451, 448), (1, 0, 454, 453), (453, 454, 455, 452), (12, 11, 458, 457), (457, 458, 459, 456), (10, 9, 462, 461), (461, 462, 463, 460), (8, 7, 435, 465), (465, 435, 434, 464), (6, 5, 439, 436), (436, 439, 438, 437), (4, 3, 445, 440), (440, 445, 444, 441), (15, 14, 449, 442), (442, 449, 448, 443), (2, 1, 453, 446), (446, 453, 452, 447), (13, 12, 457, 450), (450, 457, 456, 451), (11, 10, 461, 458), (458, 461, 460, 459), (9, 8, 465, 462), (462, 465, 464, 463), (0, 131, 469, 454), (454, 469, 468, 455), (15, 442, 467, 129), (442, 443, 466, 467), (39, 40, 472, 471), (471, 472, 473, 470), (37, 38, 476, 475), (475, 476, 477, 474), (35, 36, 480, 479), (479, 480, 481, 478), (46, 47, 484, 483), (483, 484, 485, 482), (33, 34, 488, 487), (487, 488, 489, 486), (44, 45, 492, 491), (491, 492, 493, 490), (42, 43, 496, 495), (495, 496, 497, 494), (40, 41, 498, 472), (472, 498, 499, 473), (38, 39, 471, 476), (476, 471, 470, 477), (36, 37, 475, 480), (480, 475, 474, 481), (34, 35, 479, 488), (488, 479, 478, 489), (45, 46, 483, 492), (492, 483, 482, 493), (32, 33, 487, 501), (501, 487, 486, 500), (43, 44, 491, 496), (496, 491, 490, 497), (41, 42, 495, 498), (498, 495, 494, 499), (32, 501, 505, 130), (501, 500, 504, 505), (47, 128, 503, 484), (484, 503, 502, 485), (6, 7, 508, 507), (507, 508, 509, 506), (4, 5, 512, 511), (511, 512, 513, 510), (2, 3, 518, 517), (517, 518, 519, 516), (13, 14, 522, 521), (521, 522, 523, 520), (0, 1, 526, 525), (525, 526, 527, 524), (11, 12, 530, 529), (529, 530, 531, 528), (9, 10, 534, 533), (533, 534, 535, 532), (7, 8, 536, 508), (508, 536, 537, 509), (5, 6, 507, 512), (512, 507, 506, 513), (3, 4, 511, 518), (518, 511, 510, 519), (14, 15, 515, 522), (522, 515, 514, 523), (1, 2, 517, 526), (526, 517, 516, 527), (12, 13, 521, 530), (530, 521, 520, 531), (10, 11, 529, 534), (534, 529, 528, 535), (8, 9, 533, 536), (536, 533, 532, 537), (130, 358, 555, 544), (544, 555, 554, 545), (29, 326, 553, 538), (538, 553, 552, 539), (213, 551, 546, 138), (551, 550, 547, 546), (138, 546, 548, 170), (546, 547, 549, 548), (625, 632, 551, 213), (632, 633, 550, 551), (129, 543, 515, 15), (543, 542, 514, 515), (131, 0, 525, 545), (545, 525, 524, 544), (326, 128, 542, 553), (553, 542, 543, 552), (393, 28, 541, 556), (556, 541, 540, 557), (358, 393, 556, 555), (555, 556, 557, 554), (78, 79, 558, 560), (560, 558, 559, 561), (77, 78, 560, 562), (562, 560, 561, 563), (76, 77, 562, 564), (564, 562, 563, 565), (75, 76, 564, 566), (566, 564, 565, 567), (74, 75, 566, 568), (568, 566, 567, 569), (73, 74, 568, 570), (570, 568, 569, 571), (72, 73, 570, 572), (572, 570, 571, 573), (71, 72, 572, 574), (574, 572, 573, 575), (70, 71, 574, 576), (576, 574, 575, 577), (69, 70, 576, 578), (578, 576, 577, 579), (68, 69, 578, 580), (580, 578, 579, 581), (67, 68, 580, 582), (582, 580, 581, 583), (66, 67, 582, 584), (584, 582, 583, 585), (65, 66, 584, 586), (586, 584, 585, 587), (64, 65, 586, 588), (588, 586, 587, 589), (64, 588, 592, 230), (588, 589, 593, 592), (111, 559, 591, 229), (559, 558, 590, 591), (292, 594, 593, 231), (594, 595, 592, 593), (229, 591, 597, 295), (591, 590, 596, 597), (295, 597, 599, 391), (597, 596, 598, 599), (292, 391, 599, 594), (594, 599, 598, 595), (21, 19, 617, 600), (119, 117, 618, 601), (87, 85, 619, 602), (93, 91, 620, 603), (126, 125, 621, 604), (49, 31, 622, 605), (61, 59, 623, 606), (81, 63, 624, 607), (83, 81, 607, 608), (31, 29, 625, 622), (113, 95, 626, 609), (55, 53, 627, 610), (25, 23, 628, 611), (115, 113, 609, 612), (95, 93, 603, 626), (19, 17, 629, 617), (121, 119, 601, 613), (57, 55, 610, 614), (89, 87, 602, 615), (125, 123, 630, 621), (51, 49, 605, 616), (63, 61, 606, 624), (539, 27, 631, 633), (123, 121, 613, 630), (23, 21, 600, 628), (117, 115, 612, 618), (85, 83, 608, 619), (17, 126, 604, 629), (59, 57, 614, 623), (91, 89, 615, 620), (53, 51, 616, 627), (27, 25, 611, 631), (29, 538, 632, 625), (538, 539, 633, 632)])
me_circle.polygons.foreach_set('use_smooth', [1, 1, 1, 1, 1, 1, 1, 1, 1, 1, 1, 1, 1, 1, 1, 1, 1, 1, 1, 1, 1, 1, 1, 1, 1, 1, 1, 1, 1, 1, 1, 1, 1, 1, 1, 1, 1, 1, 1, 1, 1, 1, 1, 1, 1, 1, 1, 1, 1, 1, 1, 1, 1, 1, 1, 1, 1, 1, 1, 1, 1, 1, 1, 1, 1, 1, 1, 1, 1, 1, 1, 1, 1, 1, 1, 1, 1, 1, 1, 1, 1, 1, 1, 1, 1, 1, 1, 1, 1, 1, 1, 1, 1, 1, 1, 1, 1, 1, 1, 1, 1, 1, 1, 1, 1, 1, 1, 1, 1, 1, 1, 1, 1, 1, 1, 1, 1, 1, 1, 1, 1, 1, 1, 1, 1, 1, 1, 1, 1, 1, 1, 1, 1, 1, 1, 1, 1, 1, 1, 1, 1, 1, 1, 1, 1, 1, 1, 1, 1, 1, 1, 1, 1, 1, 1, 1, 1, 1, 1, 1, 1, 1, 1, 1, 1, 1, 1, 1, 1, 1, 1, 1, 1, 1, 1, 1, 1, 1, 1, 1, 1, 1, 1, 1, 1, 1, 1, 1, 1, 1, 1, 1, 1, 0, 0, 1, 1, 1, 1, 1, 1, 1, 1, 1, 1, 1, 1, 1, 1, 1, 1, 1, 1, 1, 1, 1, 1, 1, 1, 1, 1, 1, 1, 1, 1, 1, 1, 1, 1, 1, 1, 1, 1, 1, 1, 1, 1, 1, 1, 1, 1, 1, 1, 1, 1, 1, 1, 1, 1, 1, 1, 1, 1, 1, 1, 1, 1, 1, 1, 0, 1, 1, 1, 1, 1, 1, 1, 1, 1, 1, 1, 1, 1, 1, 1, 1, 1, 1, 1, 1, 1, 1, 1, 1, 1, 1, 1, 1, 1, 1, 1, 1, 1, 1, 1, 1, 1, 1, 1, 1, 1, 1, 1, 1, 1, 1, 1, 1, 1, 1, 1, 1, 1, 1, 1, 1, 1, 1, 1, 1, 1, 1, 1, 1, 1, 1, 0, 1, 1, 1, 1, 1, 1, 1, 1, 1, 1, 1, 1, 1, 1, 1, 1, 1, 1, 1, 1, 1, 1, 1, 1, 1, 1, 1, 1, 1, 1, 1, 1, 1, 1, 1, 1, 1, 1, 1, 1, 1, 1, 1, 1, 1, 1, 1, 1, 1, 1, 1, 1, 1, 1, 1, 1, 1, 1, 1, 1, 1, 1, 1, 1, 1, 1, 1, 1, 1, 1, 1, 1, 1, 1, 1, 1, 1, 1, 1, 1, 1, 1, 1, 1, 1, 1, 1, 1, 1, 1, 1, 1, 1, 1, 1, 1, 1, 1, 1, 1, 1, 1, 1, 1, 1, 1, 1, 1, 1, 1, 1, 1, 1, 1, 1, 1, 1, 1, 1, 1, 1, 1, 1, 1, 1, 1, 1, 1, 1, 1, 1, 1, 1, 1, 1, 1, 1, 1, 1, 1, 1, 1, 1, 1, 1, 1, 1, 1, 1, 1, 1, 1, 1, 1, 1, 1, 1, 1, 1, 1, 1, 1, 1, 1, 1, 1, 1, 1, 1, 1, 1, 1, 1, 1, 1, 1, 1, 1, 1, 1, 1, 1, 1, 1, 1, 1, 1, 1, 1, 1, 1, 1, 1, 1, 1, 1, 1, 1, 1, 1, 1, 1, 1, 1, 1, 1, 1, 1, 1, 1, 1, 1, 1, 1, 1, 1, 1, 1, 0, 0, 0, 0, 0, 0, 0, 0, 1, 1, 1, 1, 1, 1, 1, 1, 1, 1, 1, 1, 1, 1, 1, 1, 1, 1, 1, 1, 1, 1, 1, 1, 1, 1, 1, 1, 1, 1, 1, 1, 1, 1, 1, 1, 1, 1])
me_circle.materials.append(mat_material_001)
me_circle.use_remesh_preserve_volume = False
me_circle.use_remesh_preserve_attributes = False
me_circle.use_mirror_vertex_groups = False
me_circle.update()

# ---- objects
ob_camera = bpy.data.objects.new('Camera', cam_camera_003)
ob_point = bpy.data.objects.new('Point', light_point)
ob_circle_001 = bpy.data.objects.new('Circle.001', me_circle_001)
ob_circle = bpy.data.objects.new('Circle', me_circle)
ob_lamp = bpy.data.objects.new('Lamp', light_lamp)

# ---- transforms, parenting, visibility, modifiers, constraints
ob_camera.location = (-0.6646, 7.558, -3.568)
ob_camera.rotation_euler = (-2.011, 0.02398, 0.07376)
ob_camera.lineart.crease_threshold = 0.0
ob_point.location = (2.452, 1.558, -0.5715)
ob_point.hide_viewport = True
ob_point.lineart.crease_threshold = 0.0
ob_circle_001.location = (0.0, 0.0, 0.0)
ob_circle_001.scale = (0.8672, 0.8672, 0.8672)
ob_circle_001.lineart.crease_threshold = 0.0
ob_circle.location = (0.0, 0.0, 0.0)
ob_circle.lineart.crease_threshold = 0.0
_m = ob_circle.modifiers.new('ParticleSystem 1', 'PARTICLE_SYSTEM')
ob_lamp.location = (-6.472, 4.319, -7.134)
ob_lamp.rotation_euler = (-2.313, 0.4094, 0.5934)
ob_lamp.lock_rotations_4d = False
ob_lamp.empty_display_type = 'ARROWS'
ob_lamp.color = (0.0, 0.0, 0.0, 0.0)
ob_lamp.hide_viewport = True
ob_lamp.lineart.crease_threshold = 0.0

# ---- collection membership
col_collection_1.objects.link(ob_camera)
col_collection_1.objects.link(ob_point)
col_collection_1.objects.link(ob_circle_001)
col_collection_1.objects.link(ob_circle)
col_collection_1.objects.link(ob_lamp)

# ---- scene / render settings (as saved in the file)
scene.camera = ob_camera
scene.frame_start = 1; scene.frame_end = 250; scene.frame_set(1)
scene.render.engine = 'BLENDER_EEVEE_NEXT'
scene.render.resolution_percentage = 50
scene.render.dither_intensity = 0.0
scene.cycles.use_denoising = False
scene.cycles.samples = 10
scene.cycles.sampling_pattern = 'TABULATED_SOBOL'
scene.cycles.light_sampling_threshold = 0.0
scene.cycles.use_adaptive_sampling = False
scene.cycles.use_light_tree = False
scene.cycles.blur_glossy = 0.0
scene.cycles.volume_bounces = 1
scene.cycles.pixel_filter_type = 'GAUSSIAN'
scene.cycles.sample_clamp_indirect = 0.0
scene.view_settings.view_transform = 'Standard'
bpy.context.view_layer.update()
